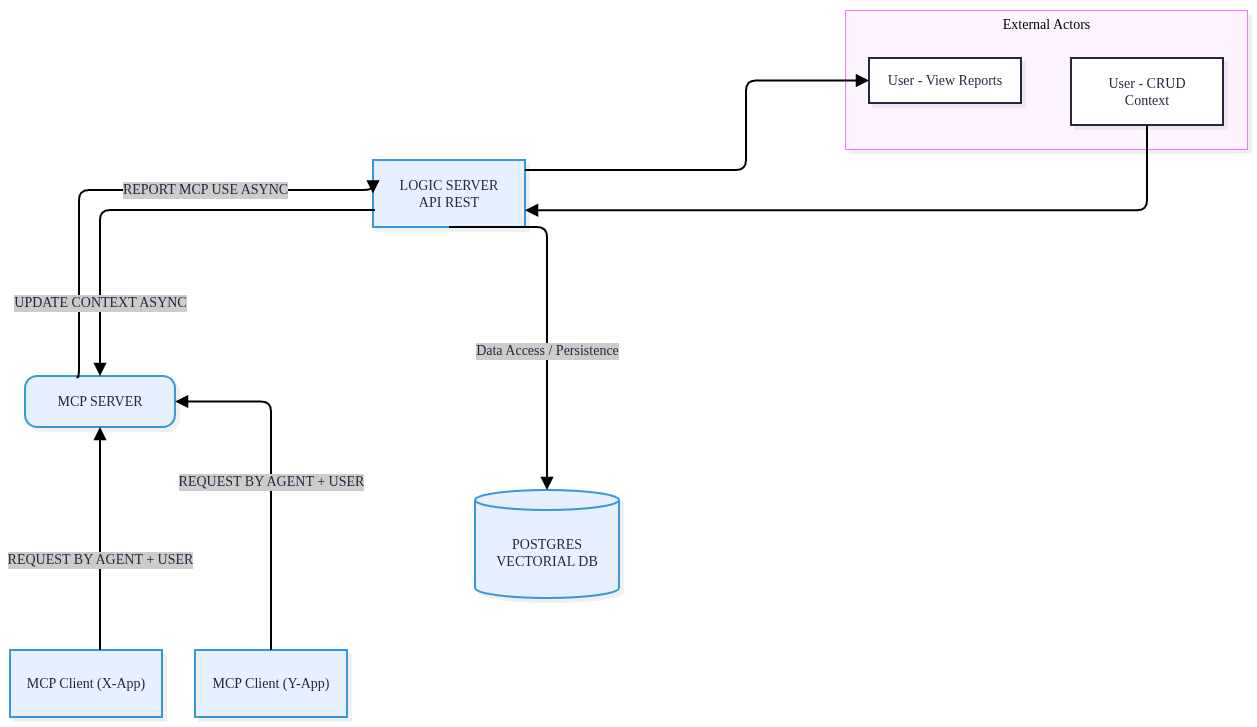

The diagram above was exported from draw.io. Its source (the exported page's mxGraphModel, read from the mxfile embedded in the PNG):
<mxGraphModel dx="3327" dy="1491" grid="1" gridSize="10" guides="1" tooltips="1" connect="1" arrows="1" fold="1" page="1" pageScale="1" pageWidth="827" pageHeight="1169" math="0" shadow="0">
  <root>
    <mxCell id="0" />
    <mxCell id="1" parent="0" />
    <UserObject label="" mermaidData="{&#10;  &quot;data&quot;: &quot;graph TD\n    %% =======================================\n    % 1. Define Actors &amp; Users\n    % =======================================\n    subgraph External Actors\n        A_CRUD[User - CRUD Context]\n        A_VIEW[User - View Reports]\n    end\n\n    %% =======================================\n    % 2. Component Definitions (The Core System)\n    % =======================================\n    MCPC[MCP Client (X-App / Y-App)] \n    MCPS(MCP SERVER)\n    LAPI[LOGIC SERVER API REST]\n    DB[(POSTGRES VECTORIAL DB)]\n\n    %% Styling for visual separation (Optional but recommended)\n    classDef component fill:#E6F0FF,stroke:#3498DB,stroke-width:2px;\n    class MCPC,MCPS,LAPI,DB component;\n\n    %% =======================================\n    % 3. Communication Flows &amp; Dependencies (Arrows/Labels)\n    % =======================================\n\n    %% --- Flow 1: Initial Request (Client to Logic Layer)\n    MCPC --&gt; |REQUEST BY AGENT + USER| LAPI\n\n    %% --- Flow 2: Context Update (Client to Service Server)\n    MCPC --&gt; |UPDATE CONTEXT ASYNC| MCPS\n\n    %% --- Flow 3: Report Generation (Service Server to Logic Layer)\n    MCPS --&gt; |REPORT MCP USE ASYNC| LAPI\n    \n    %% --- Data Interactions\n    LAPI &lt;--&gt; |Data Access / Persistence| DB\n    MCPS &lt;--&gt; |Context/State Check| DB\n\n\n    %% =======================================\n    % 4. Actor Interactions (Outputs)\n    % =======================================\n\n    %% Report View Flow\n    LAPI --&gt; A_VIEW: Provides Reports Data\n    \n    %% Context Management Flow\n    A_CRUD --&gt; LAPI: Manages API Calls for Context CRUD\n\n&quot;,&#10;  &quot;config&quot;: null,&#10;  &quot;version&quot;: &quot;12&quot;&#10;}" id="zGxEO8jE3IexF7IyBIrW-15">
      <mxCell connectable="0" parent="1" style="group;transparentBounds=1;editIcon=1;lockedGroup=0;groupPadding=10;" vertex="1">
        <mxGeometry as="geometry" />
      </mxCell>
    </UserObject>
    <UserObject label="External Actors" mermaidId="n:External Actors" mermaidBaseStyle="html=1;whiteSpace=nowrap;strokeWidth=1;verticalAlign=top;fillColor=#FDF4FF;strokeColor=#E879F9;fontColor=#000000;fontFamily=Recursive;fontSize=14;shadow=1;shadowColor=#000000;shadowOffsetX=4;shadowOffsetY=4;shadowBlur=0;shadowOpacity=6;" mermaidBaseValue="External Actors" id="zGxEO8jE3IexF7IyBIrW-16">
      <mxCell parent="zGxEO8jE3IexF7IyBIrW-15" style="html=1;whiteSpace=nowrap;strokeWidth=1;verticalAlign=top;fillColor=#FDF4FF;strokeColor=#E879F9;fontColor=#000000;fontFamily=Recursive;fontSize=14;shadow=1;shadowColor=#000000;shadowOffsetX=4;shadowOffsetY=4;shadowBlur=0;shadowOpacity=6;fontSource=https%3A%2F%2Ffonts.googleapis.com%2Fcss%3Ffamily%3DRecursive;" vertex="1">
        <mxGeometry height="139" width="402" x="270" y="150" as="geometry" />
      </mxCell>
    </UserObject>
    <UserObject label="User - CRUD Context" mermaidId="n:A_CRUD" mermaidBaseStyle="html=1;whiteSpace=wrap;strokeWidth=2;fillColor=#ffffff;strokeColor=#28253D;fontColor=#28253D;fontFamily=Recursive;fontSize=14;shadow=1;shadowColor=#000000;shadowOffsetX=4;shadowOffsetY=4;shadowBlur=0;shadowOpacity=6;" mermaidBaseValue="User - CRUD Context" id="zGxEO8jE3IexF7IyBIrW-17">
      <mxCell parent="zGxEO8jE3IexF7IyBIrW-16" style="html=1;whiteSpace=wrap;strokeWidth=2;fillColor=#ffffff;strokeColor=#28253D;fontColor=#28253D;fontFamily=Recursive;fontSize=14;shadow=1;shadowColor=#000000;shadowOffsetX=4;shadowOffsetY=4;shadowBlur=0;shadowOpacity=6;labelWidth=120;fontSource=https%3A%2F%2Ffonts.googleapis.com%2Fcss%3Ffamily%3DRecursive;" vertex="1">
        <mxGeometry height="67" width="152" x="226" y="48" as="geometry" />
      </mxCell>
    </UserObject>
    <UserObject label="User - View Reports" mermaidId="n:A_VIEW" mermaidBaseStyle="html=1;whiteSpace=wrap;strokeWidth=2;fillColor=#ffffff;strokeColor=#28253D;fontColor=#28253D;fontFamily=Recursive;fontSize=14;shadow=1;shadowColor=#000000;shadowOffsetX=4;shadowOffsetY=4;shadowBlur=0;shadowOpacity=6;" mermaidBaseValue="User - View Reports" id="zGxEO8jE3IexF7IyBIrW-18">
      <mxCell parent="zGxEO8jE3IexF7IyBIrW-16" style="html=1;whiteSpace=wrap;strokeWidth=2;fillColor=#ffffff;strokeColor=#28253D;fontColor=#28253D;fontFamily=Recursive;fontSize=14;shadow=1;shadowColor=#000000;shadowOffsetX=4;shadowOffsetY=4;shadowBlur=0;shadowOpacity=6;fontSource=https%3A%2F%2Ffonts.googleapis.com%2Fcss%3Ffamily%3DRecursive;" vertex="1">
        <mxGeometry height="45" width="152" x="24" y="48" as="geometry" />
      </mxCell>
    </UserObject>
    <UserObject label="MCP Client (X-App)" mermaidId="n:MCPC" mermaidBaseStyle="html=1;whiteSpace=wrap;strokeWidth=2;fillColor=#E6F0FF;strokeColor=#3498DB;fontColor=#28253D;fontFamily=Recursive;fontSize=14;shadow=1;shadowColor=#000000;shadowOffsetX=4;shadowOffsetY=4;shadowBlur=0;shadowOpacity=6;" mermaidBaseValue="MCP Client (X-App / Y-App)" id="zGxEO8jE3IexF7IyBIrW-19">
      <mxCell parent="zGxEO8jE3IexF7IyBIrW-15" style="html=1;whiteSpace=wrap;strokeWidth=2;fillColor=#E6F0FF;strokeColor=#3498DB;fontColor=#28253D;fontFamily=Recursive;fontSize=14;shadow=1;shadowColor=#000000;shadowOffsetX=4;shadowOffsetY=4;shadowBlur=0;shadowOpacity=6;labelWidth=120;fontSource=https%3A%2F%2Ffonts.googleapis.com%2Fcss%3Ffamily%3DRecursive;" vertex="1">
        <mxGeometry height="67" width="152" x="-565" y="790" as="geometry" />
      </mxCell>
    </UserObject>
    <UserObject label="MCP SERVER" mermaidId="n:MCPS" mermaidBaseStyle="rounded=1;absoluteArcSize=1;arcSize=24;html=1;whiteSpace=wrap;strokeWidth=2;fillColor=#E6F0FF;strokeColor=#3498DB;fontColor=#28253D;fontFamily=Recursive;fontSize=14;shadow=1;shadowColor=#000000;shadowOffsetX=4;shadowOffsetY=4;shadowBlur=0;shadowOpacity=6;" mermaidBaseValue="MCP SERVER" id="zGxEO8jE3IexF7IyBIrW-20">
      <mxCell parent="zGxEO8jE3IexF7IyBIrW-15" style="rounded=1;absoluteArcSize=1;arcSize=24;html=1;whiteSpace=wrap;strokeWidth=2;fillColor=#E6F0FF;strokeColor=#3498DB;fontColor=#28253D;fontFamily=Recursive;fontSize=14;shadow=1;shadowColor=#000000;shadowOffsetX=4;shadowOffsetY=4;shadowBlur=0;shadowOpacity=6;fontSource=https%3A%2F%2Ffonts.googleapis.com%2Fcss%3Ffamily%3DRecursive;" vertex="1">
        <mxGeometry height="51" width="150" x="-550" y="516" as="geometry" />
      </mxCell>
    </UserObject>
    <UserObject label="LOGIC SERVER API REST" mermaidId="n:LAPI" mermaidBaseStyle="html=1;whiteSpace=wrap;strokeWidth=2;fillColor=#E6F0FF;strokeColor=#3498DB;fontColor=#28253D;fontFamily=Recursive;fontSize=14;shadow=1;shadowColor=#000000;shadowOffsetX=4;shadowOffsetY=4;shadowBlur=0;shadowOpacity=6;" mermaidBaseValue="LOGIC SERVER API REST" id="zGxEO8jE3IexF7IyBIrW-21">
      <mxCell parent="zGxEO8jE3IexF7IyBIrW-15" style="html=1;whiteSpace=wrap;strokeWidth=2;fillColor=#E6F0FF;strokeColor=#3498DB;fontColor=#28253D;fontFamily=Recursive;fontSize=14;shadow=1;shadowColor=#000000;shadowOffsetX=4;shadowOffsetY=4;shadowBlur=0;shadowOpacity=6;labelWidth=120;fontSource=https%3A%2F%2Ffonts.googleapis.com%2Fcss%3Ffamily%3DRecursive;" vertex="1">
        <mxGeometry height="67" width="152" x="-202" y="300" as="geometry" />
      </mxCell>
    </UserObject>
    <UserObject label="POSTGRES VECTORIAL DB" mermaidId="n:DB" mermaidBaseStyle="html=1;shape=cylinder3;boundedLbl=1;backgroundOutline=1;size=10;strokeWidth=2;whiteSpace=wrap;fillColor=#E6F0FF;strokeColor=#3498DB;fontColor=#28253D;fontFamily=Recursive;fontSize=14;shadow=1;shadowColor=#000000;shadowOffsetX=4;shadowOffsetY=4;shadowBlur=0;shadowOpacity=6;" mermaidBaseValue="POSTGRES VECTORIAL DB" id="zGxEO8jE3IexF7IyBIrW-22">
      <mxCell parent="zGxEO8jE3IexF7IyBIrW-15" style="html=1;shape=cylinder3;boundedLbl=1;backgroundOutline=1;size=10;strokeWidth=2;whiteSpace=wrap;fillColor=#E6F0FF;strokeColor=#3498DB;fontColor=#28253D;fontFamily=Recursive;fontSize=14;shadow=1;shadowColor=#000000;shadowOffsetX=4;shadowOffsetY=4;shadowBlur=0;shadowOpacity=6;labelWidth=120;fontSource=https%3A%2F%2Ffonts.googleapis.com%2Fcss%3Ffamily%3DRecursive;" vertex="1">
        <mxGeometry height="108" width="144" x="-100" y="630" as="geometry" />
      </mxCell>
    </UserObject>
    <UserObject label="REQUEST BY AGENT + USER" mermaidId="e:MCPC-&gt;MCPS#0" mermaidBaseStyle="edgeStyle=orthogonalEdgeStyle;rounded=1;curved=0;startArrow=none;endArrow=block;endSize=8;jumpStyle=arc;jumpSize=12;strokeColor=#000000;html=1;fontSize=16;labelBackgroundColor=#cccccc;fontFamily=Recursive;fontColor=#28253D;exitX=0.64;exitY=0.99;entryX=0.5;entryY=0;strokeWidth=2;targetPerimeterSpacing=4;" mermaidBaseValue="UPDATE CONTEXT ASYNC" id="zGxEO8jE3IexF7IyBIrW-24">
      <mxCell edge="1" parent="zGxEO8jE3IexF7IyBIrW-15" source="zGxEO8jE3IexF7IyBIrW-19" style="edgeStyle=orthogonalEdgeStyle;rounded=1;curved=0;startArrow=none;endArrow=block;endSize=8;jumpStyle=arc;jumpSize=12;strokeColor=#000000;html=1;fontSize=14;labelBackgroundColor=#cccccc;fontFamily=Recursive;fontColor=#28253D;entryX=0.5;entryY=1;strokeWidth=2;targetPerimeterSpacing=4;fontSource=https%3A%2F%2Ffonts.googleapis.com%2Fcss%3Ffamily%3DRecursive;entryDx=0;entryDy=0;" target="zGxEO8jE3IexF7IyBIrW-20">
        <mxGeometry relative="1" x="-0.1955" as="geometry">
          <Array as="points">
            <mxPoint x="-475" y="750" />
            <mxPoint x="-475" y="750" />
          </Array>
        </mxGeometry>
      </mxCell>
    </UserObject>
    <UserObject label="REPORT MCP USE ASYNC" mermaidId="e:MCPS-&gt;LAPI#0" mermaidBaseStyle="edgeStyle=orthogonalEdgeStyle;rounded=1;curved=0;startArrow=none;endArrow=block;endSize=8;jumpStyle=arc;jumpSize=12;strokeColor=#000000;html=1;fontSize=16;labelBackgroundColor=#cccccc;fontFamily=Recursive;fontColor=#28253D;exitX=0.36;exitY=1;entryX=0.65;entryY=0;strokeWidth=2;targetPerimeterSpacing=4;" mermaidBaseValue="REPORT MCP USE ASYNC" id="zGxEO8jE3IexF7IyBIrW-25">
      <mxCell edge="1" parent="zGxEO8jE3IexF7IyBIrW-15" source="zGxEO8jE3IexF7IyBIrW-20" style="edgeStyle=orthogonalEdgeStyle;rounded=1;curved=0;startArrow=none;endArrow=block;endSize=8;jumpStyle=arc;jumpSize=12;strokeColor=#000000;html=1;fontSize=14;labelBackgroundColor=#cccccc;fontFamily=Recursive;fontColor=#28253D;exitX=0.343;exitY=0.026;entryX=0;entryY=0.5;strokeWidth=2;targetPerimeterSpacing=4;fontSource=https%3A%2F%2Ffonts.googleapis.com%2Fcss%3Ffamily%3DRecursive;exitDx=0;exitDy=0;exitPerimeter=0;entryDx=0;entryDy=0;" target="zGxEO8jE3IexF7IyBIrW-21">
        <mxGeometry relative="1" x="0.2962" as="geometry">
          <mxPoint as="offset" />
          <Array as="points">
            <mxPoint x="-496" y="517.3" />
            <mxPoint x="-496" y="330" />
            <mxPoint x="-202" y="330" />
          </Array>
        </mxGeometry>
      </mxCell>
    </UserObject>
    <UserObject label="" mermaidId="e:LAPI-&gt;A_VIEW#0" mermaidBaseStyle="edgeStyle=orthogonalEdgeStyle;rounded=1;curved=0;startArrow=none;endArrow=block;endSize=8;jumpStyle=arc;jumpSize=12;strokeColor=#000000;exitX=0.5;exitY=0.99;entryX=0.5;entryY=0.01;strokeWidth=2;targetPerimeterSpacing=4;" mermaidBaseValue="" id="zGxEO8jE3IexF7IyBIrW-28">
      <mxCell edge="1" parent="zGxEO8jE3IexF7IyBIrW-15" style="edgeStyle=orthogonalEdgeStyle;rounded=1;curved=0;startArrow=none;endArrow=block;endSize=8;jumpStyle=arc;jumpSize=12;strokeColor=#000000;entryX=0;entryY=0.5;strokeWidth=2;targetPerimeterSpacing=4;entryDx=0;entryDy=0;" target="zGxEO8jE3IexF7IyBIrW-18">
        <mxGeometry relative="1" x="-0.0239" as="geometry">
          <Array as="points">
            <mxPoint x="171" y="310" />
            <mxPoint x="171" y="220.5" />
          </Array>
          <mxPoint x="-50" y="310" as="sourcePoint" />
        </mxGeometry>
      </mxCell>
    </UserObject>
    <UserObject label="" mermaidId="e:A_CRUD-&gt;LAPI#0" mermaidBaseStyle="edgeStyle=orthogonalEdgeStyle;rounded=1;curved=0;startArrow=none;endArrow=block;endSize=8;jumpStyle=arc;jumpSize=12;strokeColor=#000000;exitX=0.5;exitY=0;entryX=0.72;entryY=0.99;strokeWidth=2;targetPerimeterSpacing=4;" mermaidBaseValue="" id="zGxEO8jE3IexF7IyBIrW-29">
      <mxCell edge="1" parent="zGxEO8jE3IexF7IyBIrW-15" source="zGxEO8jE3IexF7IyBIrW-17" style="edgeStyle=orthogonalEdgeStyle;rounded=1;curved=0;startArrow=none;endArrow=block;endSize=8;jumpStyle=arc;jumpSize=12;strokeColor=#000000;exitX=0.5;exitY=1;entryX=1;entryY=0.75;strokeWidth=2;targetPerimeterSpacing=4;exitDx=0;exitDy=0;entryDx=0;entryDy=0;" target="zGxEO8jE3IexF7IyBIrW-21">
        <mxGeometry relative="1" x="-0.1252" as="geometry" />
      </mxCell>
    </UserObject>
    <UserObject label="MCP Client (&lt;span style=&quot;background-color: transparent; color: light-dark(rgb(40, 37, 61), rgb(203, 201, 221));&quot;&gt;Y-App)&lt;/span&gt;" mermaidId="n:MCPC" mermaidBaseStyle="html=1;whiteSpace=wrap;strokeWidth=2;fillColor=#E6F0FF;strokeColor=#3498DB;fontColor=#28253D;fontFamily=Recursive;fontSize=14;shadow=1;shadowColor=#000000;shadowOffsetX=4;shadowOffsetY=4;shadowBlur=0;shadowOpacity=6;" mermaidBaseValue="MCP Client (X-App / Y-App)" id="zGxEO8jE3IexF7IyBIrW-31">
      <mxCell parent="zGxEO8jE3IexF7IyBIrW-15" style="html=1;whiteSpace=wrap;strokeWidth=2;fillColor=#E6F0FF;strokeColor=#3498DB;fontColor=#28253D;fontFamily=Recursive;fontSize=14;shadow=1;shadowColor=#000000;shadowOffsetX=4;shadowOffsetY=4;shadowBlur=0;shadowOpacity=6;labelWidth=120;fontSource=https%3A%2F%2Ffonts.googleapis.com%2Fcss%3Ffamily%3DRecursive;" vertex="1">
        <mxGeometry height="67" width="152" x="-380" y="790" as="geometry" />
      </mxCell>
    </UserObject>
    <UserObject label="REQUEST BY AGENT + USER" mermaidId="e:MCPC-&gt;LAPI#0" mermaidBaseStyle="edgeStyle=orthogonalEdgeStyle;rounded=1;curved=0;startArrow=none;endArrow=block;endSize=8;jumpStyle=arc;jumpSize=12;strokeColor=#000000;html=1;fontSize=16;labelBackgroundColor=#cccccc;fontFamily=Recursive;fontColor=#28253D;exitX=0.35;exitY=0.99;entryX=0.36;entryY=0;strokeWidth=2;targetPerimeterSpacing=4;" mermaidBaseValue="REQUEST BY AGENT + USER" id="zGxEO8jE3IexF7IyBIrW-23">
      <mxCell edge="1" parent="zGxEO8jE3IexF7IyBIrW-15" source="zGxEO8jE3IexF7IyBIrW-31" style="edgeStyle=orthogonalEdgeStyle;rounded=1;curved=0;startArrow=none;endArrow=block;endSize=8;jumpStyle=arc;jumpSize=12;strokeColor=#000000;html=1;fontSize=14;labelBackgroundColor=#cccccc;fontFamily=Recursive;fontColor=#28253D;entryX=1;entryY=0.5;strokeWidth=2;targetPerimeterSpacing=4;fontSource=https%3A%2F%2Ffonts.googleapis.com%2Fcss%3Ffamily%3DRecursive;entryDx=0;entryDy=0;exitX=0.5;exitY=0;exitDx=0;exitDy=0;" target="zGxEO8jE3IexF7IyBIrW-20">
        <mxGeometry relative="1" x="-0.0247" as="geometry" />
      </mxCell>
    </UserObject>
    <UserObject label="Data Access / Persistence" mermaidId="e:MCPS-&gt;LAPI#0" mermaidBaseStyle="edgeStyle=orthogonalEdgeStyle;rounded=1;curved=0;startArrow=none;endArrow=block;endSize=8;jumpStyle=arc;jumpSize=12;strokeColor=#000000;html=1;fontSize=16;labelBackgroundColor=#cccccc;fontFamily=Recursive;fontColor=#28253D;exitX=0.36;exitY=1;entryX=0.65;entryY=0;strokeWidth=2;targetPerimeterSpacing=4;" mermaidBaseValue="REPORT MCP USE ASYNC" id="zGxEO8jE3IexF7IyBIrW-33">
      <mxCell edge="1" parent="zGxEO8jE3IexF7IyBIrW-15" source="zGxEO8jE3IexF7IyBIrW-21" style="edgeStyle=orthogonalEdgeStyle;rounded=1;curved=0;startArrow=none;endArrow=block;endSize=8;jumpStyle=arc;jumpSize=12;strokeColor=#000000;html=1;fontSize=14;labelBackgroundColor=#cccccc;fontFamily=Recursive;fontColor=#28253D;strokeWidth=2;targetPerimeterSpacing=4;fontSource=https%3A%2F%2Ffonts.googleapis.com%2Fcss%3Ffamily%3DRecursive;exitX=0.5;exitY=1;exitDx=0;exitDy=0;entryX=0.5;entryY=0;entryDx=0;entryDy=0;entryPerimeter=0;" target="zGxEO8jE3IexF7IyBIrW-22">
        <mxGeometry relative="1" x="0.2291" as="geometry">
          <mxPoint as="offset" />
          <Array as="points">
            <mxPoint x="-28" y="367" />
          </Array>
          <mxPoint x="365" y="410" as="sourcePoint" />
          <mxPoint x="90" y="520" as="targetPoint" />
        </mxGeometry>
      </mxCell>
    </UserObject>
    <UserObject label="UPDATE CONTEXT ASYNC" mermaidId="e:MCPS-&gt;LAPI#0" mermaidBaseStyle="edgeStyle=orthogonalEdgeStyle;rounded=1;curved=0;startArrow=none;endArrow=block;endSize=8;jumpStyle=arc;jumpSize=12;strokeColor=#000000;html=1;fontSize=16;labelBackgroundColor=#cccccc;fontFamily=Recursive;fontColor=#28253D;exitX=0.36;exitY=1;entryX=0.65;entryY=0;strokeWidth=2;targetPerimeterSpacing=4;" mermaidBaseValue="REPORT MCP USE ASYNC" id="zGxEO8jE3IexF7IyBIrW-32">
      <mxCell edge="1" parent="1" style="edgeStyle=orthogonalEdgeStyle;rounded=1;curved=0;startArrow=none;endArrow=block;endSize=8;jumpStyle=arc;jumpSize=12;strokeColor=#000000;html=1;fontSize=14;labelBackgroundColor=#cccccc;fontFamily=Recursive;fontColor=#28253D;entryX=0.5;entryY=0;strokeWidth=2;targetPerimeterSpacing=4;fontSource=https%3A%2F%2Ffonts.googleapis.com%2Fcss%3Ffamily%3DRecursive;entryDx=0;entryDy=0;" target="zGxEO8jE3IexF7IyBIrW-20">
        <mxGeometry relative="1" x="0.6689" as="geometry">
          <mxPoint as="offset" />
          <mxPoint x="-200" y="350" as="sourcePoint" />
          <mxPoint x="-303" y="244" as="targetPoint" />
        </mxGeometry>
      </mxCell>
    </UserObject>
  </root>
</mxGraphModel>